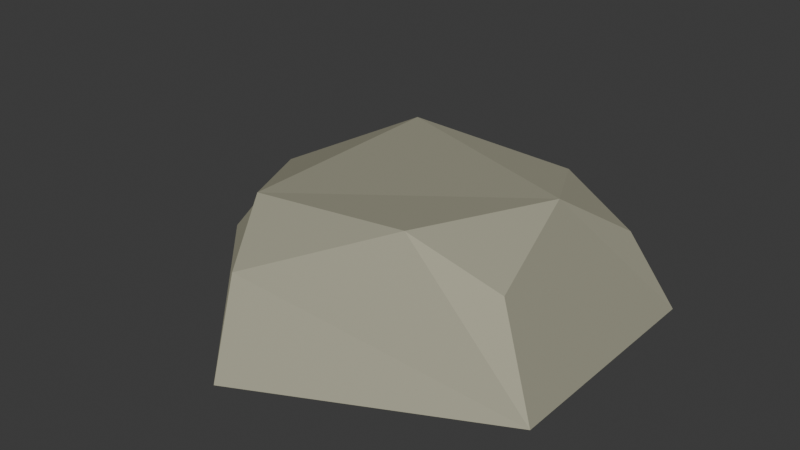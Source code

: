 # Source: small_rock.blend  (saved by Blender 4.3.34; exported with 4.5.12 LTS)
import bpy
from mathutils import Matrix  # noqa: F401  (used for matrix-valued properties, if any)

bpy.ops.wm.read_factory_settings(use_empty=True)
scene = bpy.context.scene
scene.name = 'Scene'

# ---- materials (node trees are filled in below, after node groups)
mat_material_001 = bpy.data.materials.new('Material.001')

# ---- material node trees
mat_material_001.use_nodes = True; mat_material_001.node_tree.nodes.clear()
_N = mat_material_001.node_tree.nodes; _L = mat_material_001.node_tree.links
n0 = _N.new('ShaderNodeBsdfPrincipled'); n0.name = 'Principled BSDF'; n0.location = (10, 300)
n0.inputs[0].default_value = (0.4233, 0.4179, 0.3231, 1.0)
n0.inputs[1].default_value = 0.345
n0.inputs[2].default_value = 0.75
n0.inputs[3].default_value = 2.0
n0.inputs[13].default_value = 0.773
n0.inputs[14].default_value = (0.3663, 0.2747, 0.0999, 1.0)
n1 = _N.new('ShaderNodeOutputMaterial'); n1.name = 'Material Output'; n1.location = (300, 300)
_L.new(n0.outputs[0], n1.inputs[0])
n1.is_active_output = True

# ---- world
world_world = bpy.data.worlds.new('World'); scene.world = world_world
world_world.use_nodes = True; world_world.node_tree.nodes.clear()
_N = world_world.node_tree.nodes; _L = world_world.node_tree.links
n0 = _N.new('ShaderNodeOutputWorld'); n0.name = 'World Output'; n0.location = (300, 300)
n1 = _N.new('ShaderNodeBackground'); n1.name = 'Background'; n1.location = (10, 300)
n1.inputs[0].default_value = (0.05088, 0.05088, 0.05088, 1.0)
_L.new(n1.outputs[0], n0.inputs[0])
n0.is_active_output = True
world_world.color = (0.05088, 0.05088, 0.05088)
world_world.sun_shadow_jitter_overblur = 0.0

# ---- meshes
me_icosphere = bpy.data.meshes.new('Icosphere')
me_icosphere.from_pydata([(-0.03734, -0.1967, 0.0006963), (0.1809, 0.1314, 0.0006963), (0.06627, -0.09196, 0.1271), (0.1203, 0.03206, 0.1238), (0.08381, 0.1049, 0.1136), (-0.07732, 0.1005, 0.1212), (-0.07635, -0.1038, 0.1191), (0.1809, -0.0874, 0.0006963), (-0.2236, 0.0, 0.0006963), (-0.04452, -0.1634, 0.0833), (-0.1622, 0.01816, 0.08277), (-0.0691, 0.2127, 0.0006963), (-0.0559, 0.172, 0.0743), (0.1463, 0.1063, 0.0743), (0.1385, -0.06585, 0.08719)], [], [(0, 8, 11, 1, 7), (2, 14, 3), (6, 9, 2), (5, 10, 6), (4, 12, 5), (3, 13, 4), (2, 3, 4, 5, 6), (0, 7, 14, 2, 9), (8, 0, 9, 6, 10), (11, 8, 10, 5, 12), (1, 11, 12, 4, 13), (7, 1, 13, 3, 14)])
_uv = me_icosphere.uv_layers.new(name='UVMap')
_uv.uv.foreach_set('vector', [0.1602, -1.192e-08, 0.5401, 0.07088, 0.5401, 0.4459, 0.1835, 0.5618, -1.163e-08, 0.3092, 0.581, 0.6752, 0.6387, 0.7841, 0.5401, 0.8244, 0.5638, 0.4864, 0.6466, 0.4883, 0.581, 0.6752, 0.7082, 0.2616, 0.6333, 0.1123, 0.8213, 2.272e-08, 0.9101, 0.3642, 0.6823, 0.3746, 0.7082, 0.2616, 1.0, 0.2904, 0.9778, 0.4102, 0.9101, 0.3642, 1.0, 0.0984, 1.0, 0.2904, 0.9101, 0.3642, 0.7082, 0.2616, 0.8213, 2.272e-08, 0.7735, 0.4761, 0.7735, 0.8243, 0.6387, 0.7841, 0.581, 0.6752, 0.6466, 0.4883, 1.11e-08, 0.9467, -1.087e-08, 0.5618, 0.1187, 0.6013, 0.1755, 0.6942, 0.1392, 0.9083, 0.6211, 0.4321, 0.5401, 0.06719, 0.6333, 0.1123, 0.7082, 0.2616, 0.6823, 0.3746, 0.9864, 0.4761, 0.6211, 0.4321, 0.6823, 0.3746, 0.9101, 0.3642, 0.9778, 0.4102, 0.7735, 0.8243, 0.6713, 0.9666, 0.5772, 0.906, 0.5401, 0.8244, 0.6387, 0.7841])
me_icosphere.materials.append(mat_material_001)
me_icosphere.update()

# ---- objects
ob_rock = bpy.data.objects.new('rock', me_icosphere)

# ---- transforms, parenting, visibility, modifiers, constraints
ob_rock.location = (0.0, 0.0, 0.0)

# ---- collection membership
scene.collection.objects.link(ob_rock)

# ---- scene / render settings (as saved in the file)
scene.frame_start = 1; scene.frame_end = 250; scene.frame_set(1)
scene.render.engine = 'BLENDER_EEVEE_NEXT'
bpy.context.view_layer.update()

# ---- added for rendering (the .blend has no active camera and no usable light): camera, sun
cam_auto = bpy.data.cameras.new('AutoCamera')
cam_auto.lens = 50.0
cam_auto.sensor_width = 36.0
cam_auto.clip_end = 1000.0
ob_auto_camera = bpy.data.objects.new('AutoCamera', cam_auto)
scene.collection.objects.link(ob_auto_camera)
ob_auto_camera.location = (0.523837, -0.646271, 0.500051)
ob_auto_camera.rotation_euler = (1.09748, -7.21219e-08, 0.694738)
scene.camera = ob_auto_camera
light_auto_sun = bpy.data.lights.new('AutoSun', 'SUN')
light_auto_sun.energy = 3.0
light_auto_sun.angle = 0.0523599
ob_auto_sun = bpy.data.objects.new('AutoSun', light_auto_sun)
scene.collection.objects.link(ob_auto_sun)
ob_auto_sun.rotation_euler = (0.872665, 0.174533, 0.523599)
bpy.context.view_layer.update()
